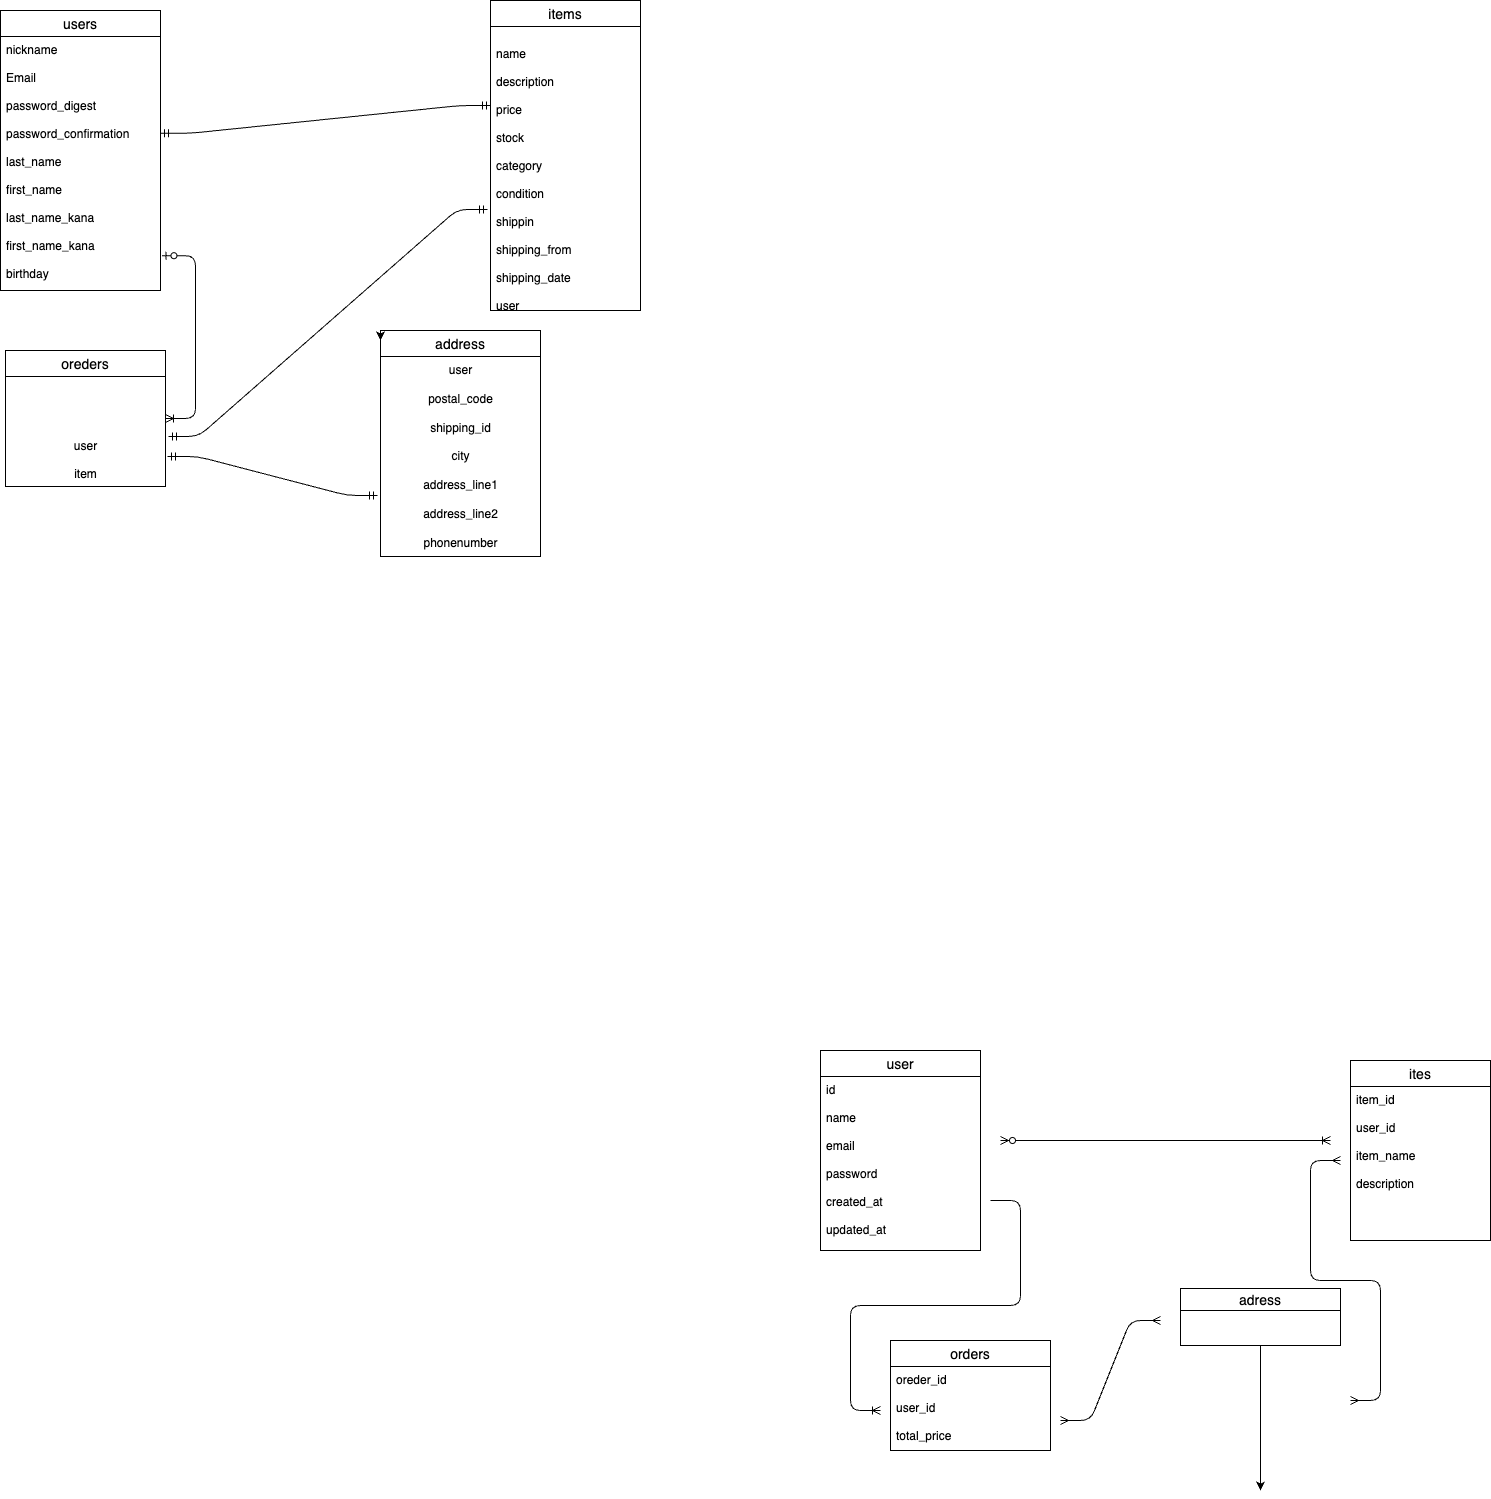

The diagram above was exported from draw.io. Its source (the exported page's mxGraphModel, read from the mxfile embedded in the PNG):
<mxGraphModel dx="1833" dy="1759" grid="1" gridSize="10" guides="1" tooltips="1" connect="1" arrows="1" fold="1" page="1" pageScale="1" pageWidth="827" pageHeight="1169" math="0" shadow="0">
  <root>
    <mxCell id="0" />
    <mxCell id="1" parent="0" />
    <mxCell id="2" value="user" style="swimlane;fontStyle=0;childLayout=stackLayout;horizontal=1;startSize=26;horizontalStack=0;resizeParent=1;resizeParentMax=0;resizeLast=0;collapsible=1;marginBottom=0;align=center;fontSize=14;" parent="1" vertex="1">
      <mxGeometry x="20" y="30" width="160" height="200" as="geometry">
        <mxRectangle y="100" width="60" height="30" as="alternateBounds" />
      </mxGeometry>
    </mxCell>
    <mxCell id="3" value="id&#10;&#10;name&#10;&#10;email&#10;&#10;password&#10;&#10;created_at&#10;&#10;updated_at" style="text;strokeColor=none;fillColor=none;spacingLeft=4;spacingRight=4;overflow=hidden;rotatable=0;points=[[0,0.5],[1,0.5]];portConstraint=eastwest;fontSize=12;" parent="2" vertex="1">
      <mxGeometry y="26" width="160" height="174" as="geometry" />
    </mxCell>
    <mxCell id="33" value="ites" style="swimlane;fontStyle=0;childLayout=stackLayout;horizontal=1;startSize=26;horizontalStack=0;resizeParent=1;resizeParentMax=0;resizeLast=0;collapsible=1;marginBottom=0;align=center;fontSize=14;" parent="1" vertex="1">
      <mxGeometry x="550" y="40" width="140" height="180" as="geometry" />
    </mxCell>
    <mxCell id="34" value="item_id&#10;&#10;user_id&#10;&#10;item_name&#10;&#10;description &#10;" style="text;strokeColor=none;fillColor=none;spacingLeft=4;spacingRight=4;overflow=hidden;rotatable=0;points=[[0,0.5],[1,0.5]];portConstraint=eastwest;fontSize=12;" parent="33" vertex="1">
      <mxGeometry y="26" width="140" height="154" as="geometry" />
    </mxCell>
    <mxCell id="37" value="orders" style="swimlane;fontStyle=0;childLayout=stackLayout;horizontal=1;startSize=26;horizontalStack=0;resizeParent=1;resizeParentMax=0;resizeLast=0;collapsible=1;marginBottom=0;align=center;fontSize=14;" parent="1" vertex="1">
      <mxGeometry x="90" y="320" width="160" height="110" as="geometry" />
    </mxCell>
    <mxCell id="38" value="oreder_id&#10;&#10;user_id&#10;&#10;total_price" style="text;strokeColor=none;fillColor=none;spacingLeft=4;spacingRight=4;overflow=hidden;rotatable=0;points=[[0,0.5],[1,0.5]];portConstraint=eastwest;fontSize=12;" parent="37" vertex="1">
      <mxGeometry y="26" width="160" height="84" as="geometry" />
    </mxCell>
    <mxCell id="51" style="edgeStyle=none;html=1;exitX=1;exitY=0.5;exitDx=0;exitDy=0;exitPerimeter=0;entryX=1;entryY=0.5;entryDx=0;entryDy=0;entryPerimeter=0;" parent="1" edge="1">
      <mxGeometry relative="1" as="geometry">
        <mxPoint x="464" y="120" as="targetPoint" />
        <mxPoint x="464" y="120" as="sourcePoint" />
      </mxGeometry>
    </mxCell>
    <mxCell id="52" value="" style="edgeStyle=entityRelationEdgeStyle;fontSize=12;html=1;endArrow=ERoneToMany;startArrow=ERzeroToMany;" parent="1" edge="1">
      <mxGeometry width="100" height="100" relative="1" as="geometry">
        <mxPoint x="200" y="120" as="sourcePoint" />
        <mxPoint x="530" y="120" as="targetPoint" />
      </mxGeometry>
    </mxCell>
    <mxCell id="66" style="edgeStyle=none;html=1;exitX=0.5;exitY=1;exitDx=0;exitDy=0;" parent="1" source="55" edge="1">
      <mxGeometry relative="1" as="geometry">
        <mxPoint x="460" y="470" as="targetPoint" />
      </mxGeometry>
    </mxCell>
    <mxCell id="55" value="adress" style="swimlane;fontStyle=0;childLayout=stackLayout;horizontal=1;startSize=22;horizontalStack=0;resizeParent=1;resizeParentMax=0;resizeLast=0;collapsible=1;marginBottom=0;align=center;fontSize=14;" parent="1" vertex="1">
      <mxGeometry x="380" y="268" width="160" height="57" as="geometry" />
    </mxCell>
    <mxCell id="61" value="" style="edgeStyle=entityRelationEdgeStyle;fontSize=12;html=1;endArrow=ERmany;startArrow=ERmany;" parent="1" edge="1">
      <mxGeometry width="100" height="100" relative="1" as="geometry">
        <mxPoint x="550" y="380" as="sourcePoint" />
        <mxPoint x="540" y="140" as="targetPoint" />
      </mxGeometry>
    </mxCell>
    <mxCell id="63" value="" style="edgeStyle=entityRelationEdgeStyle;fontSize=12;html=1;endArrow=ERoneToMany;" parent="1" edge="1">
      <mxGeometry width="100" height="100" relative="1" as="geometry">
        <mxPoint x="190" y="180" as="sourcePoint" />
        <mxPoint x="80" y="390" as="targetPoint" />
      </mxGeometry>
    </mxCell>
    <mxCell id="64" value="" style="edgeStyle=entityRelationEdgeStyle;fontSize=12;html=1;endArrow=ERmany;startArrow=ERmany;" parent="1" edge="1">
      <mxGeometry width="100" height="100" relative="1" as="geometry">
        <mxPoint x="260" y="400" as="sourcePoint" />
        <mxPoint x="360" y="300" as="targetPoint" />
      </mxGeometry>
    </mxCell>
    <mxCell id="73" value="users" style="swimlane;fontStyle=0;childLayout=stackLayout;horizontal=1;startSize=26;horizontalStack=0;resizeParent=1;resizeParentMax=0;resizeLast=0;collapsible=1;marginBottom=0;align=center;fontSize=14;" parent="1" vertex="1">
      <mxGeometry x="-800" y="-1010" width="160" height="280" as="geometry" />
    </mxCell>
    <mxCell id="74" value="nickname&#10;&#10;Email&#10;&#10;password_digest&#10;&#10;password_confirmation&#10;&#10;last_name&#10;&#10;first_name&#10;&#10;last_name_kana&#10;&#10;first_name_kana&#10;&#10;birthday" style="text;strokeColor=none;fillColor=none;spacingLeft=4;spacingRight=4;overflow=hidden;rotatable=0;points=[[0,0.5],[1,0.5]];portConstraint=eastwest;fontSize=12;" parent="73" vertex="1">
      <mxGeometry y="26" width="160" height="254" as="geometry" />
    </mxCell>
    <mxCell id="77" value="items" style="swimlane;fontStyle=0;childLayout=stackLayout;horizontal=1;startSize=26;horizontalStack=0;resizeParent=1;resizeParentMax=0;resizeLast=0;collapsible=1;marginBottom=0;align=center;fontSize=14;" parent="1" vertex="1">
      <mxGeometry x="-310" y="-1020" width="150" height="310" as="geometry" />
    </mxCell>
    <mxCell id="78" value="&#10;name&#10;&#10;description&#10;&#10;price&#10;&#10;stock&#10;&#10;category&#10;&#10;condition&#10;&#10;shippin&#10;&#10;shipping_from&#10;&#10;shipping_date&#10;&#10;user" style="text;strokeColor=none;fillColor=none;spacingLeft=4;spacingRight=4;overflow=hidden;rotatable=0;points=[[0,0.5],[1,0.5]];portConstraint=eastwest;fontSize=12;" parent="77" vertex="1">
      <mxGeometry y="26" width="150" height="284" as="geometry" />
    </mxCell>
    <mxCell id="82" value="oreders" style="swimlane;fontStyle=0;childLayout=stackLayout;horizontal=1;startSize=26;horizontalStack=0;resizeParent=1;resizeParentMax=0;resizeLast=0;collapsible=1;marginBottom=0;align=center;fontSize=14;" parent="1" vertex="1">
      <mxGeometry x="-795" y="-670" width="160" height="136" as="geometry" />
    </mxCell>
    <mxCell id="89" value="&lt;br&gt;&lt;div style=&quot;color: rgb(204, 204, 204); background-color: rgb(31, 31, 31); font-family: Menlo, Monaco, &amp;quot;Courier New&amp;quot;, monospace; line-height: 18px;&quot;&gt;&lt;/div&gt;&lt;br&gt;&lt;br&gt;&lt;br&gt;user&lt;br&gt;&lt;br&gt;item" style="text;html=1;align=center;verticalAlign=middle;resizable=0;points=[];autosize=1;strokeColor=none;fillColor=none;" parent="82" vertex="1">
      <mxGeometry y="26" width="160" height="110" as="geometry" />
    </mxCell>
    <mxCell id="90" value="address" style="swimlane;fontStyle=0;childLayout=stackLayout;horizontal=1;startSize=26;horizontalStack=0;resizeParent=1;resizeParentMax=0;resizeLast=0;collapsible=1;marginBottom=0;align=center;fontSize=14;" parent="1" vertex="1">
      <mxGeometry x="-420" y="-690" width="160" height="226" as="geometry" />
    </mxCell>
    <mxCell id="104" value="user&lt;br&gt;&lt;br&gt;postal_code&lt;br&gt;&lt;br&gt;shipping_id&lt;br&gt;&lt;br&gt;city&lt;br&gt;&lt;br&gt;address_line1&lt;br&gt;&lt;br&gt;address_line2&lt;br&gt;&lt;br&gt;phonenumber" style="text;html=1;align=center;verticalAlign=middle;resizable=0;points=[];autosize=1;strokeColor=none;fillColor=none;" vertex="1" parent="90">
      <mxGeometry y="26" width="160" height="200" as="geometry" />
    </mxCell>
    <mxCell id="100" value="" style="edgeStyle=entityRelationEdgeStyle;fontSize=12;html=1;endArrow=ERoneToMany;startArrow=ERzeroToOne;exitX=1.009;exitY=0.863;exitDx=0;exitDy=0;exitPerimeter=0;" parent="1" source="74" target="82" edge="1">
      <mxGeometry width="100" height="100" relative="1" as="geometry">
        <mxPoint x="-630" y="-840" as="sourcePoint" />
        <mxPoint x="-700" y="-690" as="targetPoint" />
      </mxGeometry>
    </mxCell>
    <mxCell id="101" value="" style="edgeStyle=entityRelationEdgeStyle;fontSize=12;html=1;endArrow=ERmandOne;startArrow=ERmandOne;exitX=1;exitY=0.381;exitDx=0;exitDy=0;exitPerimeter=0;" parent="1" source="74" edge="1">
      <mxGeometry width="100" height="100" relative="1" as="geometry">
        <mxPoint x="-570" y="-880" as="sourcePoint" />
        <mxPoint x="-310" y="-915" as="targetPoint" />
      </mxGeometry>
    </mxCell>
    <mxCell id="105" value="" style="edgeStyle=entityRelationEdgeStyle;fontSize=12;html=1;endArrow=ERmandOne;startArrow=ERmandOne;entryX=-0.019;entryY=0.695;entryDx=0;entryDy=0;entryPerimeter=0;exitX=1.013;exitY=0.727;exitDx=0;exitDy=0;exitPerimeter=0;" edge="1" parent="1" source="89" target="104">
      <mxGeometry width="100" height="100" relative="1" as="geometry">
        <mxPoint x="-610" y="-434" as="sourcePoint" />
        <mxPoint x="-510" y="-534" as="targetPoint" />
      </mxGeometry>
    </mxCell>
    <mxCell id="107" style="edgeStyle=none;html=1;exitX=0;exitY=0;exitDx=0;exitDy=0;entryX=0;entryY=0.044;entryDx=0;entryDy=0;entryPerimeter=0;" edge="1" parent="1" source="90" target="90">
      <mxGeometry relative="1" as="geometry" />
    </mxCell>
    <mxCell id="108" value="" style="edgeStyle=entityRelationEdgeStyle;fontSize=12;html=1;endArrow=ERmandOne;startArrow=ERmandOne;exitX=1.019;exitY=0.545;exitDx=0;exitDy=0;exitPerimeter=0;entryX=-0.02;entryY=0.644;entryDx=0;entryDy=0;entryPerimeter=0;" edge="1" parent="1" source="89" target="78">
      <mxGeometry width="100" height="100" relative="1" as="geometry">
        <mxPoint x="-540" y="-670" as="sourcePoint" />
        <mxPoint x="-440" y="-770" as="targetPoint" />
      </mxGeometry>
    </mxCell>
  </root>
</mxGraphModel>